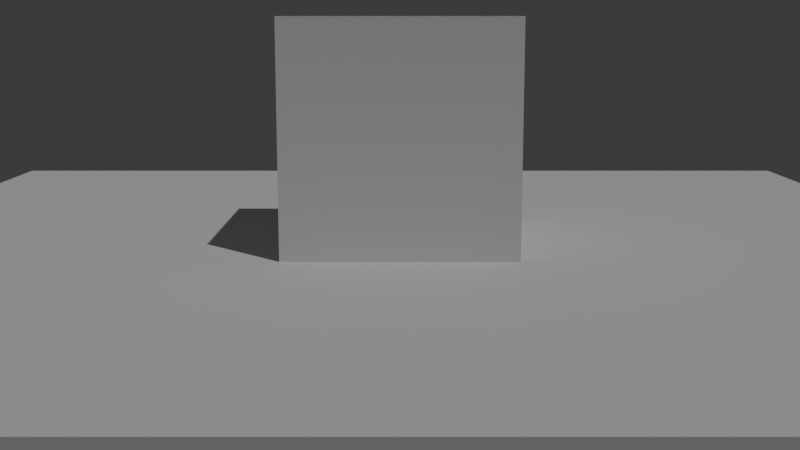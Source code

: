 # Source: my_game.blend  (saved by Blender 4.2.67; exported with 4.5.12 LTS)
import bpy
from mathutils import Matrix  # noqa: F401  (used for matrix-valued properties, if any)

bpy.ops.wm.read_factory_settings(use_empty=True)
scene = bpy.context.scene
scene.name = 'World'
col_player = bpy.data.collections.new('Player')  # instanced only; not linked into the scene

# ---- world
world_world = bpy.data.worlds.new('World'); scene.world = world_world
world_world.use_nodes = True; world_world.node_tree.nodes.clear()
_N = world_world.node_tree.nodes; _L = world_world.node_tree.links
n0 = _N.new('ShaderNodeOutputWorld'); n0.name = 'World Output'; n0.location = (300, 300)
n1 = _N.new('ShaderNodeBackground'); n1.name = 'Background'; n1.location = (10, 300)
n1.inputs[0].default_value = (0.05088, 0.05088, 0.05088, 1.0)
_L.new(n1.outputs[0], n0.inputs[0])
n0.is_active_output = True
world_world.color = (0.05088, 0.05088, 0.05088)
world_world.sun_shadow_jitter_overblur = 0.0

# ---- cameras
cam_camera_001 = bpy.data.cameras.new('Camera.001')

# ---- lights
light_sun = bpy.data.lights.new('Sun', 'SUN')
light_sun.energy = 1.0

# ---- meshes
me_cube_002 = bpy.data.meshes.new('Cube.002')
me_cube_002.from_pydata([(-1.0, -1.0, -1.0), (-1.0, -1.0, 1.0), (-1.0, 1.0, -1.0), (-1.0, 1.0, 1.0), (1.0, -1.0, -1.0), (1.0, -1.0, 1.0), (1.0, 1.0, -1.0), (1.0, 1.0, 1.0)], [], [(0, 1, 3, 2), (2, 3, 7, 6), (6, 7, 5, 4), (4, 5, 1, 0), (2, 6, 4, 0), (7, 3, 1, 5)])
_uv = me_cube_002.uv_layers.new(name='UVMap')
_uv.uv.foreach_set('vector', [0.375, 0.0, 0.625, 0.0, 0.625, 0.25, 0.375, 0.25, 0.375, 0.25, 0.625, 0.25, 0.625, 0.5, 0.375, 0.5, 0.375, 0.5, 0.625, 0.5, 0.625, 0.75, 0.375, 0.75, 0.375, 0.75, 0.625, 0.75, 0.625, 1.0, 0.375, 1.0, 0.125, 0.5, 0.375, 0.5, 0.375, 0.75, 0.125, 0.75, 0.625, 0.5, 0.875, 0.5, 0.875, 0.75, 0.625, 0.75])
me_cube_002.update()
me_cube_001 = bpy.data.meshes.new('Cube.001')
me_cube_001.from_pydata([(-1.0, -1.0, -1.0), (-1.0, -1.0, 1.0), (-1.0, 1.0, -1.0), (-1.0, 1.0, 1.0), (1.0, -1.0, -1.0), (1.0, -1.0, 1.0), (1.0, 1.0, -1.0), (1.0, 1.0, 1.0)], [], [(0, 1, 3, 2), (2, 3, 7, 6), (6, 7, 5, 4), (4, 5, 1, 0), (2, 6, 4, 0), (7, 3, 1, 5)])
_uv = me_cube_001.uv_layers.new(name='UVMap')
_uv.uv.foreach_set('vector', [0.375, 0.0, 0.625, 0.0, 0.625, 0.25, 0.375, 0.25, 0.375, 0.25, 0.625, 0.25, 0.625, 0.5, 0.375, 0.5, 0.375, 0.5, 0.625, 0.5, 0.625, 0.75, 0.375, 0.75, 0.375, 0.75, 0.625, 0.75, 0.625, 1.0, 0.375, 1.0, 0.125, 0.5, 0.375, 0.5, 0.375, 0.75, 0.125, 0.75, 0.625, 0.5, 0.875, 0.5, 0.875, 0.75, 0.625, 0.75])
me_cube_001.update()

# ---- objects
ob_camera = bpy.data.objects.new('Camera', cam_camera_001)
ob_cube_002 = bpy.data.objects.new('Cube.002', me_cube_002)
ob_sun = bpy.data.objects.new('Sun', light_sun)
ob_player = bpy.data.objects.new('Player', None)
ob_cube_001 = bpy.data.objects.new('Cube.001', me_cube_001)

# ---- transforms, parenting, visibility, modifiers, constraints
ob_camera.location = (0.0, -10.0, 2.0)
ob_camera.rotation_euler = (1.396, 0.0, 0.0)
ob_cube_002.location = (0.0, 0.0, 0.0)
ob_cube_002.scale = (5.0, 5.0, 0.1)
ob_sun.location = (4.706, -2.081, 5.789)
ob_sun.rotation_euler = (0.3491, 0.3491, 0.0)
ob_player.location = (0.0, 0.0, 1.1)
ob_player.instance_type = 'COLLECTION'
ob_cube_001.location = (0.0, 0.0, 0.0)
ob_player.instance_collection = col_player

# ---- collection membership
scene.collection.objects.link(ob_camera)
scene.collection.objects.link(ob_cube_002)
scene.collection.objects.link(ob_sun)
scene.collection.objects.link(ob_player)
col_player.objects.link(ob_cube_001)

# ---- scene / render settings (as saved in the file)
scene.camera = ob_camera
scene.frame_start = 1; scene.frame_end = 250; scene.frame_set(1)
scene.render.engine = 'BLENDER_EEVEE_NEXT'
bpy.context.view_layer.update()
